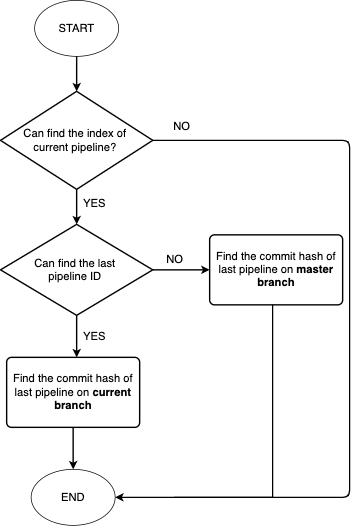

The diagram above was exported from draw.io. Its source (the exported page's mxGraphModel, read from the mxfile embedded in the PNG):
<mxGraphModel dx="1090" dy="1031" grid="1" gridSize="10" guides="1" tooltips="1" connect="1" arrows="1" fold="1" page="1" pageScale="1" pageWidth="827" pageHeight="1169" math="0" shadow="0">
  <root>
    <mxCell id="0" />
    <mxCell id="1" parent="0" />
    <mxCell id="k4Kb3NeJNl_5FIIyDLuv-2" value="&lt;font style=&quot;font-size: 16px&quot;&gt;START&lt;/font&gt;" style="ellipse;whiteSpace=wrap;html=1;fillColor=none;" parent="1" vertex="1">
      <mxGeometry x="340" y="70" width="120" height="80" as="geometry" />
    </mxCell>
    <mxCell id="k4Kb3NeJNl_5FIIyDLuv-4" value="" style="endArrow=classic;html=1;entryX=0.5;entryY=0;entryDx=0;entryDy=0;strokeWidth=2;" parent="1" edge="1">
      <mxGeometry width="50" height="50" relative="1" as="geometry">
        <mxPoint x="400" y="150" as="sourcePoint" />
        <mxPoint x="400" y="200" as="targetPoint" />
      </mxGeometry>
    </mxCell>
    <mxCell id="k4Kb3NeJNl_5FIIyDLuv-5" value="&lt;span style=&quot;font-size: 16px&quot;&gt;Can find the index of &lt;br&gt;current pipeline?&amp;nbsp;&lt;/span&gt;" style="strokeWidth=2;html=1;shape=mxgraph.flowchart.decision;whiteSpace=wrap;fillColor=none;" parent="1" vertex="1">
      <mxGeometry x="291.25" y="200" width="217.5" height="140" as="geometry" />
    </mxCell>
    <mxCell id="k4Kb3NeJNl_5FIIyDLuv-8" value="" style="endArrow=none;html=1;exitX=1;exitY=0.5;exitDx=0;exitDy=0;exitPerimeter=0;strokeWidth=2;edgeStyle=orthogonalEdgeStyle;endFill=0;" parent="1" source="k4Kb3NeJNl_5FIIyDLuv-5" edge="1">
      <mxGeometry width="50" height="50" relative="1" as="geometry">
        <mxPoint x="560" y="290" as="sourcePoint" />
        <mxPoint x="540" y="780" as="targetPoint" />
        <Array as="points">
          <mxPoint x="790" y="270" />
          <mxPoint x="790" y="780" />
        </Array>
      </mxGeometry>
    </mxCell>
    <mxCell id="k4Kb3NeJNl_5FIIyDLuv-9" value="NO" style="text;html=1;align=center;verticalAlign=middle;resizable=0;points=[];autosize=1;fontSize=16;" parent="1" vertex="1">
      <mxGeometry x="530" y="240" width="40" height="20" as="geometry" />
    </mxCell>
    <mxCell id="k4Kb3NeJNl_5FIIyDLuv-10" value="YES" style="text;html=1;align=center;verticalAlign=middle;resizable=0;points=[];autosize=1;fontSize=16;" parent="1" vertex="1">
      <mxGeometry x="400" y="350" width="50" height="20" as="geometry" />
    </mxCell>
    <mxCell id="k4Kb3NeJNl_5FIIyDLuv-14" value="" style="endArrow=classic;html=1;exitX=0.5;exitY=1;exitDx=0;exitDy=0;exitPerimeter=0;strokeWidth=2;" parent="1" source="k4Kb3NeJNl_5FIIyDLuv-5" edge="1">
      <mxGeometry width="50" height="50" relative="1" as="geometry">
        <mxPoint x="400" y="350" as="sourcePoint" />
        <mxPoint x="400" y="390" as="targetPoint" />
      </mxGeometry>
    </mxCell>
    <mxCell id="k4Kb3NeJNl_5FIIyDLuv-22" style="edgeStyle=orthogonalEdgeStyle;rounded=0;orthogonalLoop=1;jettySize=auto;html=1;exitX=0.5;exitY=1;exitDx=0;exitDy=0;exitPerimeter=0;strokeWidth=2;fontSize=16;" parent="1" source="k4Kb3NeJNl_5FIIyDLuv-17" edge="1">
      <mxGeometry relative="1" as="geometry">
        <mxPoint x="400" y="580" as="targetPoint" />
      </mxGeometry>
    </mxCell>
    <mxCell id="k4Kb3NeJNl_5FIIyDLuv-23" style="edgeStyle=orthogonalEdgeStyle;rounded=0;orthogonalLoop=1;jettySize=auto;html=1;exitX=1;exitY=0.5;exitDx=0;exitDy=0;exitPerimeter=0;strokeWidth=2;fontSize=16;" parent="1" source="k4Kb3NeJNl_5FIIyDLuv-17" edge="1">
      <mxGeometry relative="1" as="geometry">
        <mxPoint x="590" y="455" as="targetPoint" />
      </mxGeometry>
    </mxCell>
    <mxCell id="k4Kb3NeJNl_5FIIyDLuv-17" value="&lt;span style=&quot;font-size: 16px&quot;&gt;Can find the last &lt;br&gt;pipeline ID&amp;nbsp;&lt;/span&gt;" style="strokeWidth=2;html=1;shape=mxgraph.flowchart.decision;whiteSpace=wrap;fillColor=none;" parent="1" vertex="1">
      <mxGeometry x="291.25" y="390" width="217.5" height="130" as="geometry" />
    </mxCell>
    <mxCell id="k4Kb3NeJNl_5FIIyDLuv-19" value="NO" style="text;html=1;align=center;verticalAlign=middle;resizable=0;points=[];autosize=1;fontSize=16;" parent="1" vertex="1">
      <mxGeometry x="520" y="430" width="40" height="20" as="geometry" />
    </mxCell>
    <mxCell id="42LCXvO7Ftpr5NlsdnFW-7" style="edgeStyle=orthogonalEdgeStyle;rounded=0;orthogonalLoop=1;jettySize=auto;html=1;entryX=0.5;entryY=0;entryDx=0;entryDy=0;strokeWidth=2;" edge="1" parent="1" source="42LCXvO7Ftpr5NlsdnFW-1" target="42LCXvO7Ftpr5NlsdnFW-5">
      <mxGeometry relative="1" as="geometry" />
    </mxCell>
    <mxCell id="42LCXvO7Ftpr5NlsdnFW-1" value="&lt;font style=&quot;font-size: 16px&quot;&gt;Find the commit hash of last pipeline on &lt;b&gt;current branch&lt;/b&gt;&lt;/font&gt;" style="rounded=1;whiteSpace=wrap;html=1;absoluteArcSize=1;arcSize=14;strokeWidth=2;fillColor=none;" vertex="1" parent="1">
      <mxGeometry x="300" y="580" width="190" height="100" as="geometry" />
    </mxCell>
    <mxCell id="42LCXvO7Ftpr5NlsdnFW-2" value="YES" style="text;html=1;align=center;verticalAlign=middle;resizable=0;points=[];autosize=1;fontSize=16;" vertex="1" parent="1">
      <mxGeometry x="400" y="540" width="50" height="20" as="geometry" />
    </mxCell>
    <mxCell id="42LCXvO7Ftpr5NlsdnFW-8" style="edgeStyle=orthogonalEdgeStyle;rounded=0;orthogonalLoop=1;jettySize=auto;html=1;entryX=1;entryY=0.5;entryDx=0;entryDy=0;strokeWidth=2;" edge="1" parent="1" source="42LCXvO7Ftpr5NlsdnFW-3" target="42LCXvO7Ftpr5NlsdnFW-5">
      <mxGeometry relative="1" as="geometry">
        <Array as="points">
          <mxPoint x="680" y="780" />
        </Array>
      </mxGeometry>
    </mxCell>
    <mxCell id="42LCXvO7Ftpr5NlsdnFW-3" value="&lt;font style=&quot;font-size: 16px&quot;&gt;Find the commit hash of last pipeline on &lt;b&gt;master branch&lt;/b&gt;&lt;/font&gt;" style="rounded=1;whiteSpace=wrap;html=1;absoluteArcSize=1;arcSize=14;strokeWidth=2;fillColor=none;" vertex="1" parent="1">
      <mxGeometry x="590" y="405" width="190" height="100" as="geometry" />
    </mxCell>
    <mxCell id="42LCXvO7Ftpr5NlsdnFW-5" value="&lt;span style=&quot;font-size: 16px&quot;&gt;END&lt;/span&gt;" style="ellipse;whiteSpace=wrap;html=1;fillColor=none;" vertex="1" parent="1">
      <mxGeometry x="335" y="740" width="120" height="80" as="geometry" />
    </mxCell>
  </root>
</mxGraphModel>